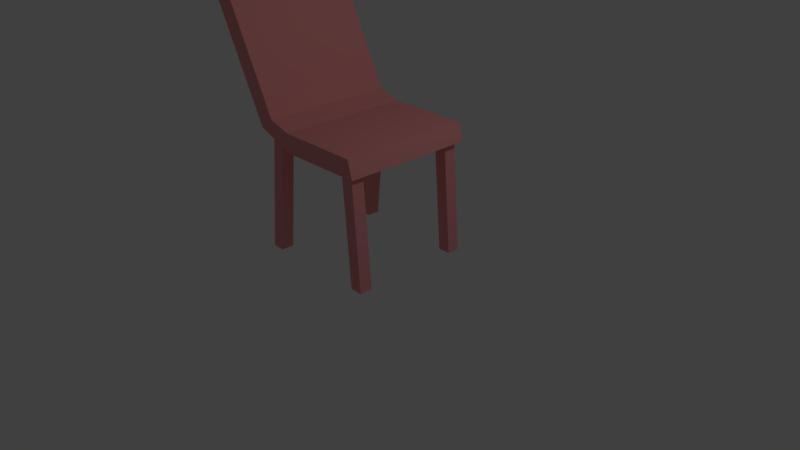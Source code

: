 # Source: Cadeira.blend  (saved by Blender 2.78.0; exported with 4.5.12 LTS)
import bpy
from mathutils import Matrix  # noqa: F401  (used for matrix-valued properties, if any)

bpy.ops.wm.read_factory_settings(use_empty=True)
scene = bpy.context.scene
scene.name = 'Scene'

# ---- collections
col_collection_1 = bpy.data.collections.new('Collection 1'); scene.collection.children.link(col_collection_1)

# ---- materials (node trees are filled in below, after node groups)
mat_material = bpy.data.materials.new('Material')
mat_material.alpha_threshold = 0.0
mat_material.use_transparent_shadow = False
mat_material.diffuse_color = (0.8971, 0.3305, 0.3305, 1.0)
mat_material.roughness = 0.5
mat_material.line_color = (0.0, 0.0, 0.0, 1.0)

# ---- material node trees

# ---- world
world_world = bpy.data.worlds.new('World'); scene.world = world_world
world_world.color = (0.05088, 0.05088, 0.05088)
world_world.use_sun_shadow = False
world_world.sun_shadow_jitter_overblur = 0.0
world_world.cycles.sampling_method = 'MANUAL'

# ---- cameras
cam_camera = bpy.data.cameras.new('Camera')
cam_camera.clip_end = 100.0
cam_camera.lens = 35.0
cam_camera.sensor_width = 32.0
cam_camera.sensor_height = 18.0
cam_camera.ortho_scale = 7.314
cam_camera.dof.focus_distance = 0.0
cam_camera.dof.aperture_fstop = 128.0

# ---- lights
light_lamp = bpy.data.lights.new('Lamp', 'POINT')
light_lamp.transmission_factor = 0.0
light_lamp.cutoff_distance = 30.0
light_lamp.energy = 100.0
light_lamp.shadow_buffer_clip_start = 1.001
light_lamp.shadow_soft_size = 0.1
light_lamp.shadow_maximum_resolution = 0.006
light_lamp.use_absolute_resolution = True

# ---- meshes
me_cube = bpy.data.meshes.new('Cube')
me_cube.from_pydata([(-0.9649, 0.7043, 0.03766), (-0.8067, 0.7043, 1.636), (-0.9649, 0.8748, 0.03766), (-0.8067, 0.8748, 1.636), (-0.799, 0.7043, 0.03766), (-0.6408, 0.7043, 1.636), (-0.799, 0.8748, 0.03766), (-0.6408, 0.8748, 1.636), (0.5698, 0.7043, 0.03766), (0.4433, 0.7043, 1.636), (0.5698, 0.8748, 0.03766), (0.4433, 0.8748, 1.636), (0.7357, 0.7043, 0.03766), (0.6092, 0.7043, 1.636), (0.7357, 0.8748, 0.03766), (0.6092, 0.8748, 1.636), (-0.9649, -0.6118, 0.03766), (-0.8067, -0.6118, 1.636), (-0.9649, -0.7822, 0.03766), (-0.8067, -0.7822, 1.636), (-0.799, -0.6118, 0.03766), (-0.6408, -0.6118, 1.636), (-0.799, -0.7822, 0.03766), (-0.6408, -0.7822, 1.636), (0.5698, -0.6118, 0.03766), (0.4433, -0.6118, 1.636), (0.5698, -0.7822, 0.03766), (0.4433, -0.7822, 1.636), (0.7357, -0.6118, 0.03766), (0.6092, -0.6118, 1.636), (0.7357, -0.7822, 0.03766), (0.6092, -0.7822, 1.636), (0.6994, 0.9321, 1.489), (0.6994, -0.8397, 1.489), (-0.4665, -0.8397, 1.484), (-0.4665, 0.9321, 1.484), (0.6313, 0.9321, 1.727), (0.6313, -0.8397, 1.727), (-0.4665, -0.8397, 1.732), (-0.4665, 0.9321, 1.732), (-0.9639, -0.8397, 1.676), (-0.9639, 0.9321, 1.676), (-0.7654, -0.8397, 1.824), (-0.7654, 0.9321, 1.824), (-1.85, -0.8397, 3.395), (-1.85, 0.9321, 3.395), (-1.652, -0.8397, 3.544), (-1.652, 0.9321, 3.544)], [], [(0, 1, 3, 2), (2, 3, 7, 6), (6, 7, 5, 4), (4, 5, 1, 0), (2, 6, 4, 0), (8, 9, 11, 10), (10, 11, 15, 14), (14, 15, 13, 12), (12, 13, 9, 8), (10, 14, 12, 8), (16, 18, 19, 17), (18, 22, 23, 19), (22, 20, 21, 23), (20, 16, 17, 21), (18, 16, 20, 22), (24, 26, 27, 25), (26, 30, 31, 27), (30, 28, 29, 31), (28, 24, 25, 29), (26, 24, 28, 30), (32, 33, 34, 35), (36, 39, 38, 37), (32, 36, 37, 33), (33, 37, 38, 34), (34, 38, 42, 40), (36, 32, 35, 39), (42, 43, 47, 46), (38, 39, 43, 42), (39, 35, 41, 43), (35, 34, 40, 41), (44, 46, 47, 45), (40, 42, 46, 44), (43, 41, 45, 47), (41, 40, 44, 45)])
_uv = me_cube.uv_layers.new(name='UVMap')
_uv.uv.foreach_set('vector', [0.8151, 0.01771, 0.8151, 0.9996, 0.7922, 0.9997, 0.7922, 0.01777, 0.8839, 0.01766, 0.8839, 0.9995, 0.861, 0.9998, 0.861, 0.01787, 0.861, 0.01787, 0.861, 0.9998, 0.8381, 0.9998, 0.8381, 0.01793, 0.8381, 0.01793, 0.8381, 0.9998, 0.8151, 0.9996, 0.8151, 0.01771, 0.8154, 0.0001047, 0.8384, 0.0003277, 0.8381, 0.01793, 0.8151, 0.01771, 0.9071, 0.01788, 0.9071, 0.9997, 0.8842, 0.9998, 0.8842, 0.01794, 0.9759, 0.01784, 0.9759, 0.9997, 0.9529, 0.9995, 0.9529, 0.01765, 0.9529, 0.01765, 0.9529, 0.9995, 0.93, 0.9996, 0.93, 0.01771, 0.93, 0.01771, 0.93, 0.9996, 0.9071, 0.9997, 0.9071, 0.01788, 0.9069, 0.0002729, 0.9298, 0.0001047, 0.93, 0.01771, 0.9071, 0.01788, 0.6083, 0.01764, 0.6312, 0.01771, 0.6312, 0.9996, 0.6083, 0.9995, 0.6312, 0.01771, 0.6541, 0.01793, 0.6541, 0.9998, 0.6312, 0.9996, 0.6541, 0.01793, 0.6771, 0.018, 0.6771, 0.9999, 0.6541, 0.9998, 0.6771, 0.018, 0.7, 0.01779, 0.7, 0.9997, 0.6771, 0.9999, 0.6312, 0.01771, 0.6315, 0.0001047, 0.6544, 0.0003279, 0.6541, 0.01793, 0.7003, 0.0178, 0.7232, 0.01788, 0.7232, 0.9998, 0.7003, 0.9997, 0.7232, 0.01788, 0.7461, 0.01771, 0.7461, 0.9996, 0.7232, 0.9998, 0.7461, 0.01771, 0.769, 0.01778, 0.769, 0.9997, 0.7461, 0.9996, 0.769, 0.01778, 0.7919, 0.01797, 0.7919, 0.9999, 0.769, 0.9997, 0.7232, 0.01788, 0.7229, 0.0002728, 0.7459, 0.0001047, 0.7461, 0.01771, 0.1219, 0.07292, 0.4928, 0.07292, 0.4928, 0.09473, 0.1219, 0.09473, 0.1219, 1.0, 0.1219, 0.9669, 0.4928, 0.9669, 0.4928, 1.0, 0.1219, 0.07292, 0.1219, 0.001309, 0.4928, 3.451e-05, 0.4928, 0.07292, 0.4928, 0.07292, 0.5904, 0.07292, 0.5904, 0.09473, 0.4928, 0.09473, 0.4928, 0.09473, 0.5904, 0.09473, 0.5904, 0.1216, 0.4928, 0.1216, 0.02221, 0.07292, 0.1219, 0.07292, 0.1219, 0.09473, 0.02221, 0.09473, 0.4928, 0.9428, 0.1219, 0.9428, 0.1219, 0.5248, 0.4928, 0.5248, 0.4928, 0.9669, 0.1219, 0.9669, 0.1219, 0.9428, 0.4928, 0.9428, 0.02221, 0.09473, 0.1219, 0.09473, 0.1219, 0.1216, 0.02221, 0.1216, 0.1219, 0.09473, 0.4928, 0.09473, 0.4928, 0.1216, 0.1219, 0.1216, 0.4928, 0.5046, 0.4928, 0.5248, 0.1219, 0.5248, 0.1219, 0.5046, 0.4928, 0.1216, 0.5904, 0.1216, 0.5904, 0.5046, 0.4928, 0.5046, 0.02221, 0.1216, 0.1219, 0.1216, 0.1219, 0.5046, 0.02221, 0.5046, 0.1219, 0.1216, 0.4928, 0.1216, 0.4928, 0.5046, 0.1219, 0.5046])
me_cube.materials.append(mat_material)
me_cube.use_remesh_preserve_volume = False
me_cube.use_remesh_preserve_attributes = False
me_cube.use_mirror_vertex_groups = False
me_cube.update()

# ---- objects
ob_cube = bpy.data.objects.new('Cube', me_cube)
ob_lamp = bpy.data.objects.new('Lamp', light_lamp)
ob_camera = bpy.data.objects.new('Camera', cam_camera)

# ---- transforms, parenting, visibility, modifiers, constraints
ob_cube.location = (0.0, 0.0, 0.0)
ob_cube.lock_rotations_4d = False
ob_cube.empty_display_type = 'ARROWS'
ob_cube.lineart.crease_threshold = 0.0
ob_lamp.location = (4.076, 1.005, 5.904)
ob_lamp.rotation_euler = (0.6503, 0.05522, 1.866)
ob_lamp.lock_rotations_4d = False
ob_lamp.empty_display_type = 'ARROWS'
ob_lamp.color = (0.0, 0.0, 0.0, 0.0)
ob_lamp.lineart.crease_threshold = 0.0
ob_camera.location = (7.481, -6.508, 5.344)
ob_camera.rotation_euler = (1.109, 0.0, 0.8149)
ob_camera.lock_rotations_4d = False
ob_camera.empty_display_type = 'ARROWS'
ob_camera.color = (0.0, 0.0, 0.0, 0.0)
ob_camera.display_type = 'WIRE'
ob_camera.lineart.crease_threshold = 0.0

# ---- collection membership
col_collection_1.objects.link(ob_cube)
col_collection_1.objects.link(ob_lamp)
col_collection_1.objects.link(ob_camera)

# ---- scene / render settings (as saved in the file)
scene.camera = ob_camera
scene.frame_start = 1; scene.frame_end = 250; scene.frame_set(0)
scene.render.engine = 'BLENDER_EEVEE_NEXT'
scene.render.resolution_percentage = 50
scene.render.dither_intensity = 0.0
scene.cycles.use_denoising = False
scene.cycles.samples = 128
scene.cycles.sampling_pattern = 'TABULATED_SOBOL'
scene.cycles.light_sampling_threshold = 0.0
scene.cycles.use_adaptive_sampling = False
scene.cycles.use_light_tree = False
scene.cycles.blur_glossy = 0.0
scene.cycles.sample_clamp_indirect = 0.0
scene.view_settings.view_transform = 'Standard'
bpy.context.view_layer.update()
